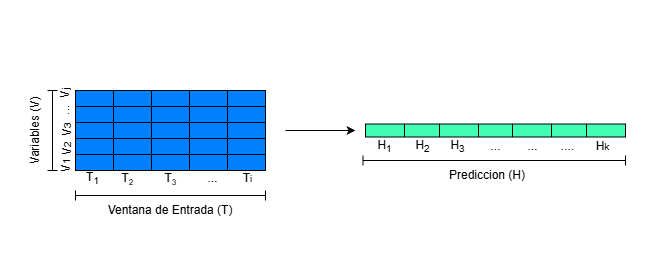

The diagram above was exported from draw.io. Its source (the exported page's mxGraphModel, read from the mxfile embedded in the PNG):
<mxGraphModel dx="1722" dy="948" grid="1" gridSize="10" guides="1" tooltips="1" connect="1" arrows="1" fold="1" page="1" pageScale="1" pageWidth="850" pageHeight="1100" math="0" shadow="0">
  <root>
    <mxCell id="0" />
    <mxCell id="1" parent="0" />
    <mxCell id="zCecewd60ruOm78huhE7-40" value="" style="shape=table;startSize=0;container=1;collapsible=0;childLayout=tableLayout;fontSize=16;gradientColor=none;fillColor=#007FFF;" vertex="1" parent="1">
      <mxGeometry x="100" y="210" width="190" height="80" as="geometry" />
    </mxCell>
    <mxCell id="zCecewd60ruOm78huhE7-65" style="shape=tableRow;horizontal=0;startSize=0;swimlaneHead=0;swimlaneBody=0;strokeColor=inherit;top=0;left=0;bottom=0;right=0;collapsible=0;dropTarget=0;fillColor=none;points=[[0,0.5],[1,0.5]];portConstraint=eastwest;fontSize=16;" vertex="1" parent="zCecewd60ruOm78huhE7-40">
      <mxGeometry width="190" height="16" as="geometry" />
    </mxCell>
    <mxCell id="zCecewd60ruOm78huhE7-66" style="shape=partialRectangle;html=1;whiteSpace=wrap;connectable=0;strokeColor=inherit;overflow=hidden;fillColor=none;top=0;left=0;bottom=0;right=0;pointerEvents=1;fontSize=16;" vertex="1" parent="zCecewd60ruOm78huhE7-65">
      <mxGeometry width="38" height="16" as="geometry">
        <mxRectangle width="38" height="16" as="alternateBounds" />
      </mxGeometry>
    </mxCell>
    <mxCell id="zCecewd60ruOm78huhE7-67" style="shape=partialRectangle;html=1;whiteSpace=wrap;connectable=0;strokeColor=inherit;overflow=hidden;fillColor=none;top=0;left=0;bottom=0;right=0;pointerEvents=1;fontSize=16;" vertex="1" parent="zCecewd60ruOm78huhE7-65">
      <mxGeometry x="38" width="38" height="16" as="geometry">
        <mxRectangle width="38" height="16" as="alternateBounds" />
      </mxGeometry>
    </mxCell>
    <mxCell id="zCecewd60ruOm78huhE7-68" style="shape=partialRectangle;html=1;whiteSpace=wrap;connectable=0;strokeColor=inherit;overflow=hidden;fillColor=none;top=0;left=0;bottom=0;right=0;pointerEvents=1;fontSize=16;" vertex="1" parent="zCecewd60ruOm78huhE7-65">
      <mxGeometry x="76" width="38" height="16" as="geometry">
        <mxRectangle width="38" height="16" as="alternateBounds" />
      </mxGeometry>
    </mxCell>
    <mxCell id="zCecewd60ruOm78huhE7-69" style="shape=partialRectangle;html=1;whiteSpace=wrap;connectable=0;strokeColor=inherit;overflow=hidden;fillColor=none;top=0;left=0;bottom=0;right=0;pointerEvents=1;fontSize=16;" vertex="1" parent="zCecewd60ruOm78huhE7-65">
      <mxGeometry x="114" width="38" height="16" as="geometry">
        <mxRectangle width="38" height="16" as="alternateBounds" />
      </mxGeometry>
    </mxCell>
    <mxCell id="zCecewd60ruOm78huhE7-70" style="shape=partialRectangle;html=1;whiteSpace=wrap;connectable=0;strokeColor=inherit;overflow=hidden;fillColor=none;top=0;left=0;bottom=0;right=0;pointerEvents=1;fontSize=16;" vertex="1" parent="zCecewd60ruOm78huhE7-65">
      <mxGeometry x="152" width="38" height="16" as="geometry">
        <mxRectangle width="38" height="16" as="alternateBounds" />
      </mxGeometry>
    </mxCell>
    <mxCell id="zCecewd60ruOm78huhE7-59" style="shape=tableRow;horizontal=0;startSize=0;swimlaneHead=0;swimlaneBody=0;strokeColor=inherit;top=0;left=0;bottom=0;right=0;collapsible=0;dropTarget=0;fillColor=none;points=[[0,0.5],[1,0.5]];portConstraint=eastwest;fontSize=16;" vertex="1" parent="zCecewd60ruOm78huhE7-40">
      <mxGeometry y="16" width="190" height="16" as="geometry" />
    </mxCell>
    <mxCell id="zCecewd60ruOm78huhE7-60" style="shape=partialRectangle;html=1;whiteSpace=wrap;connectable=0;strokeColor=inherit;overflow=hidden;fillColor=none;top=0;left=0;bottom=0;right=0;pointerEvents=1;fontSize=16;" vertex="1" parent="zCecewd60ruOm78huhE7-59">
      <mxGeometry width="38" height="16" as="geometry">
        <mxRectangle width="38" height="16" as="alternateBounds" />
      </mxGeometry>
    </mxCell>
    <mxCell id="zCecewd60ruOm78huhE7-61" style="shape=partialRectangle;html=1;whiteSpace=wrap;connectable=0;strokeColor=inherit;overflow=hidden;fillColor=none;top=0;left=0;bottom=0;right=0;pointerEvents=1;fontSize=16;" vertex="1" parent="zCecewd60ruOm78huhE7-59">
      <mxGeometry x="38" width="38" height="16" as="geometry">
        <mxRectangle width="38" height="16" as="alternateBounds" />
      </mxGeometry>
    </mxCell>
    <mxCell id="zCecewd60ruOm78huhE7-62" style="shape=partialRectangle;html=1;whiteSpace=wrap;connectable=0;strokeColor=inherit;overflow=hidden;fillColor=none;top=0;left=0;bottom=0;right=0;pointerEvents=1;fontSize=16;" vertex="1" parent="zCecewd60ruOm78huhE7-59">
      <mxGeometry x="76" width="38" height="16" as="geometry">
        <mxRectangle width="38" height="16" as="alternateBounds" />
      </mxGeometry>
    </mxCell>
    <mxCell id="zCecewd60ruOm78huhE7-63" style="shape=partialRectangle;html=1;whiteSpace=wrap;connectable=0;strokeColor=inherit;overflow=hidden;fillColor=none;top=0;left=0;bottom=0;right=0;pointerEvents=1;fontSize=16;" vertex="1" parent="zCecewd60ruOm78huhE7-59">
      <mxGeometry x="114" width="38" height="16" as="geometry">
        <mxRectangle width="38" height="16" as="alternateBounds" />
      </mxGeometry>
    </mxCell>
    <mxCell id="zCecewd60ruOm78huhE7-64" style="shape=partialRectangle;html=1;whiteSpace=wrap;connectable=0;strokeColor=inherit;overflow=hidden;fillColor=none;top=0;left=0;bottom=0;right=0;pointerEvents=1;fontSize=16;" vertex="1" parent="zCecewd60ruOm78huhE7-59">
      <mxGeometry x="152" width="38" height="16" as="geometry">
        <mxRectangle width="38" height="16" as="alternateBounds" />
      </mxGeometry>
    </mxCell>
    <mxCell id="zCecewd60ruOm78huhE7-41" value="" style="shape=tableRow;horizontal=0;startSize=0;swimlaneHead=0;swimlaneBody=0;strokeColor=inherit;top=0;left=0;bottom=0;right=0;collapsible=0;dropTarget=0;fillColor=none;points=[[0,0.5],[1,0.5]];portConstraint=eastwest;fontSize=16;" vertex="1" parent="zCecewd60ruOm78huhE7-40">
      <mxGeometry y="32" width="190" height="16" as="geometry" />
    </mxCell>
    <mxCell id="zCecewd60ruOm78huhE7-42" value="" style="shape=partialRectangle;html=1;whiteSpace=wrap;connectable=0;strokeColor=inherit;overflow=hidden;fillColor=none;top=0;left=0;bottom=0;right=0;pointerEvents=1;fontSize=16;" vertex="1" parent="zCecewd60ruOm78huhE7-41">
      <mxGeometry width="38" height="16" as="geometry">
        <mxRectangle width="38" height="16" as="alternateBounds" />
      </mxGeometry>
    </mxCell>
    <mxCell id="zCecewd60ruOm78huhE7-43" value="" style="shape=partialRectangle;html=1;whiteSpace=wrap;connectable=0;strokeColor=inherit;overflow=hidden;fillColor=none;top=0;left=0;bottom=0;right=0;pointerEvents=1;fontSize=16;" vertex="1" parent="zCecewd60ruOm78huhE7-41">
      <mxGeometry x="38" width="38" height="16" as="geometry">
        <mxRectangle width="38" height="16" as="alternateBounds" />
      </mxGeometry>
    </mxCell>
    <mxCell id="zCecewd60ruOm78huhE7-44" value="" style="shape=partialRectangle;html=1;whiteSpace=wrap;connectable=0;strokeColor=inherit;overflow=hidden;fillColor=none;top=0;left=0;bottom=0;right=0;pointerEvents=1;fontSize=16;" vertex="1" parent="zCecewd60ruOm78huhE7-41">
      <mxGeometry x="76" width="38" height="16" as="geometry">
        <mxRectangle width="38" height="16" as="alternateBounds" />
      </mxGeometry>
    </mxCell>
    <mxCell id="zCecewd60ruOm78huhE7-53" style="shape=partialRectangle;html=1;whiteSpace=wrap;connectable=0;strokeColor=inherit;overflow=hidden;fillColor=none;top=0;left=0;bottom=0;right=0;pointerEvents=1;fontSize=16;" vertex="1" parent="zCecewd60ruOm78huhE7-41">
      <mxGeometry x="114" width="38" height="16" as="geometry">
        <mxRectangle width="38" height="16" as="alternateBounds" />
      </mxGeometry>
    </mxCell>
    <mxCell id="zCecewd60ruOm78huhE7-56" style="shape=partialRectangle;html=1;whiteSpace=wrap;connectable=0;strokeColor=inherit;overflow=hidden;fillColor=none;top=0;left=0;bottom=0;right=0;pointerEvents=1;fontSize=16;" vertex="1" parent="zCecewd60ruOm78huhE7-41">
      <mxGeometry x="152" width="38" height="16" as="geometry">
        <mxRectangle width="38" height="16" as="alternateBounds" />
      </mxGeometry>
    </mxCell>
    <mxCell id="zCecewd60ruOm78huhE7-45" value="" style="shape=tableRow;horizontal=0;startSize=0;swimlaneHead=0;swimlaneBody=0;strokeColor=inherit;top=0;left=0;bottom=0;right=0;collapsible=0;dropTarget=0;fillColor=none;points=[[0,0.5],[1,0.5]];portConstraint=eastwest;fontSize=16;" vertex="1" parent="zCecewd60ruOm78huhE7-40">
      <mxGeometry y="48" width="190" height="16" as="geometry" />
    </mxCell>
    <mxCell id="zCecewd60ruOm78huhE7-46" value="" style="shape=partialRectangle;html=1;whiteSpace=wrap;connectable=0;strokeColor=inherit;overflow=hidden;fillColor=none;top=0;left=0;bottom=0;right=0;pointerEvents=1;fontSize=16;" vertex="1" parent="zCecewd60ruOm78huhE7-45">
      <mxGeometry width="38" height="16" as="geometry">
        <mxRectangle width="38" height="16" as="alternateBounds" />
      </mxGeometry>
    </mxCell>
    <mxCell id="zCecewd60ruOm78huhE7-47" value="" style="shape=partialRectangle;html=1;whiteSpace=wrap;connectable=0;strokeColor=inherit;overflow=hidden;fillColor=none;top=0;left=0;bottom=0;right=0;pointerEvents=1;fontSize=16;" vertex="1" parent="zCecewd60ruOm78huhE7-45">
      <mxGeometry x="38" width="38" height="16" as="geometry">
        <mxRectangle width="38" height="16" as="alternateBounds" />
      </mxGeometry>
    </mxCell>
    <mxCell id="zCecewd60ruOm78huhE7-48" value="" style="shape=partialRectangle;html=1;whiteSpace=wrap;connectable=0;strokeColor=inherit;overflow=hidden;fillColor=none;top=0;left=0;bottom=0;right=0;pointerEvents=1;fontSize=16;" vertex="1" parent="zCecewd60ruOm78huhE7-45">
      <mxGeometry x="76" width="38" height="16" as="geometry">
        <mxRectangle width="38" height="16" as="alternateBounds" />
      </mxGeometry>
    </mxCell>
    <mxCell id="zCecewd60ruOm78huhE7-54" style="shape=partialRectangle;html=1;whiteSpace=wrap;connectable=0;strokeColor=inherit;overflow=hidden;fillColor=none;top=0;left=0;bottom=0;right=0;pointerEvents=1;fontSize=16;" vertex="1" parent="zCecewd60ruOm78huhE7-45">
      <mxGeometry x="114" width="38" height="16" as="geometry">
        <mxRectangle width="38" height="16" as="alternateBounds" />
      </mxGeometry>
    </mxCell>
    <mxCell id="zCecewd60ruOm78huhE7-57" style="shape=partialRectangle;html=1;whiteSpace=wrap;connectable=0;strokeColor=inherit;overflow=hidden;fillColor=none;top=0;left=0;bottom=0;right=0;pointerEvents=1;fontSize=16;" vertex="1" parent="zCecewd60ruOm78huhE7-45">
      <mxGeometry x="152" width="38" height="16" as="geometry">
        <mxRectangle width="38" height="16" as="alternateBounds" />
      </mxGeometry>
    </mxCell>
    <mxCell id="zCecewd60ruOm78huhE7-49" value="" style="shape=tableRow;horizontal=0;startSize=0;swimlaneHead=0;swimlaneBody=0;strokeColor=inherit;top=0;left=0;bottom=0;right=0;collapsible=0;dropTarget=0;fillColor=none;points=[[0,0.5],[1,0.5]];portConstraint=eastwest;fontSize=16;" vertex="1" parent="zCecewd60ruOm78huhE7-40">
      <mxGeometry y="64" width="190" height="16" as="geometry" />
    </mxCell>
    <mxCell id="zCecewd60ruOm78huhE7-50" value="" style="shape=partialRectangle;html=1;whiteSpace=wrap;connectable=0;strokeColor=inherit;overflow=hidden;fillColor=none;top=0;left=0;bottom=0;right=0;pointerEvents=1;fontSize=16;" vertex="1" parent="zCecewd60ruOm78huhE7-49">
      <mxGeometry width="38" height="16" as="geometry">
        <mxRectangle width="38" height="16" as="alternateBounds" />
      </mxGeometry>
    </mxCell>
    <mxCell id="zCecewd60ruOm78huhE7-51" value="" style="shape=partialRectangle;html=1;whiteSpace=wrap;connectable=0;strokeColor=inherit;overflow=hidden;fillColor=none;top=0;left=0;bottom=0;right=0;pointerEvents=1;fontSize=16;" vertex="1" parent="zCecewd60ruOm78huhE7-49">
      <mxGeometry x="38" width="38" height="16" as="geometry">
        <mxRectangle width="38" height="16" as="alternateBounds" />
      </mxGeometry>
    </mxCell>
    <mxCell id="zCecewd60ruOm78huhE7-52" value="" style="shape=partialRectangle;html=1;whiteSpace=wrap;connectable=0;strokeColor=inherit;overflow=hidden;fillColor=none;top=0;left=0;bottom=0;right=0;pointerEvents=1;fontSize=16;" vertex="1" parent="zCecewd60ruOm78huhE7-49">
      <mxGeometry x="76" width="38" height="16" as="geometry">
        <mxRectangle width="38" height="16" as="alternateBounds" />
      </mxGeometry>
    </mxCell>
    <mxCell id="zCecewd60ruOm78huhE7-55" style="shape=partialRectangle;html=1;whiteSpace=wrap;connectable=0;strokeColor=inherit;overflow=hidden;fillColor=none;top=0;left=0;bottom=0;right=0;pointerEvents=1;fontSize=16;" vertex="1" parent="zCecewd60ruOm78huhE7-49">
      <mxGeometry x="114" width="38" height="16" as="geometry">
        <mxRectangle width="38" height="16" as="alternateBounds" />
      </mxGeometry>
    </mxCell>
    <mxCell id="zCecewd60ruOm78huhE7-58" style="shape=partialRectangle;html=1;whiteSpace=wrap;connectable=0;strokeColor=inherit;overflow=hidden;fillColor=none;top=0;left=0;bottom=0;right=0;pointerEvents=1;fontSize=16;" vertex="1" parent="zCecewd60ruOm78huhE7-49">
      <mxGeometry x="152" width="38" height="16" as="geometry">
        <mxRectangle width="38" height="16" as="alternateBounds" />
      </mxGeometry>
    </mxCell>
    <mxCell id="zCecewd60ruOm78huhE7-71" value="" style="shape=table;startSize=0;container=1;collapsible=0;childLayout=tableLayout;fontSize=16;fillColor=#41FFB3;" vertex="1" parent="1">
      <mxGeometry x="390" y="243.5" width="260" height="13" as="geometry" />
    </mxCell>
    <mxCell id="zCecewd60ruOm78huhE7-72" value="" style="shape=tableRow;horizontal=0;startSize=0;swimlaneHead=0;swimlaneBody=0;strokeColor=inherit;top=0;left=0;bottom=0;right=0;collapsible=0;dropTarget=0;fillColor=none;points=[[0,0.5],[1,0.5]];portConstraint=eastwest;fontSize=16;" vertex="1" parent="zCecewd60ruOm78huhE7-71">
      <mxGeometry width="260" height="13" as="geometry" />
    </mxCell>
    <mxCell id="zCecewd60ruOm78huhE7-95" style="shape=partialRectangle;html=1;whiteSpace=wrap;connectable=0;strokeColor=inherit;overflow=hidden;fillColor=none;top=0;left=0;bottom=0;right=0;pointerEvents=1;fontSize=16;" vertex="1" parent="zCecewd60ruOm78huhE7-72">
      <mxGeometry width="39" height="13" as="geometry">
        <mxRectangle width="39" height="13" as="alternateBounds" />
      </mxGeometry>
    </mxCell>
    <mxCell id="zCecewd60ruOm78huhE7-94" style="shape=partialRectangle;html=1;whiteSpace=wrap;connectable=0;strokeColor=inherit;overflow=hidden;fillColor=none;top=0;left=0;bottom=0;right=0;pointerEvents=1;fontSize=16;" vertex="1" parent="zCecewd60ruOm78huhE7-72">
      <mxGeometry x="39" width="35" height="13" as="geometry">
        <mxRectangle width="35" height="13" as="alternateBounds" />
      </mxGeometry>
    </mxCell>
    <mxCell id="zCecewd60ruOm78huhE7-93" style="shape=partialRectangle;html=1;whiteSpace=wrap;connectable=0;strokeColor=inherit;overflow=hidden;fillColor=none;top=0;left=0;bottom=0;right=0;pointerEvents=1;fontSize=16;" vertex="1" parent="zCecewd60ruOm78huhE7-72">
      <mxGeometry x="74" width="39" height="13" as="geometry">
        <mxRectangle width="39" height="13" as="alternateBounds" />
      </mxGeometry>
    </mxCell>
    <mxCell id="zCecewd60ruOm78huhE7-92" style="shape=partialRectangle;html=1;whiteSpace=wrap;connectable=0;strokeColor=inherit;overflow=hidden;fillColor=none;top=0;left=0;bottom=0;right=0;pointerEvents=1;fontSize=16;" vertex="1" parent="zCecewd60ruOm78huhE7-72">
      <mxGeometry x="113" width="34" height="13" as="geometry">
        <mxRectangle width="34" height="13" as="alternateBounds" />
      </mxGeometry>
    </mxCell>
    <mxCell id="zCecewd60ruOm78huhE7-73" value="" style="shape=partialRectangle;html=1;whiteSpace=wrap;connectable=0;strokeColor=inherit;overflow=hidden;fillColor=none;top=0;left=0;bottom=0;right=0;pointerEvents=1;fontSize=16;" vertex="1" parent="zCecewd60ruOm78huhE7-72">
      <mxGeometry x="147" width="39" height="13" as="geometry">
        <mxRectangle width="39" height="13" as="alternateBounds" />
      </mxGeometry>
    </mxCell>
    <mxCell id="zCecewd60ruOm78huhE7-74" value="" style="shape=partialRectangle;html=1;whiteSpace=wrap;connectable=0;strokeColor=inherit;overflow=hidden;fillColor=none;top=0;left=0;bottom=0;right=0;pointerEvents=1;fontSize=16;" vertex="1" parent="zCecewd60ruOm78huhE7-72">
      <mxGeometry x="186" width="35" height="13" as="geometry">
        <mxRectangle width="35" height="13" as="alternateBounds" />
      </mxGeometry>
    </mxCell>
    <mxCell id="zCecewd60ruOm78huhE7-75" value="" style="shape=partialRectangle;html=1;whiteSpace=wrap;connectable=0;strokeColor=inherit;overflow=hidden;fillColor=none;top=0;left=0;bottom=0;right=0;pointerEvents=1;fontSize=16;" vertex="1" parent="zCecewd60ruOm78huhE7-72">
      <mxGeometry x="221" width="39" height="13" as="geometry">
        <mxRectangle width="39" height="13" as="alternateBounds" />
      </mxGeometry>
    </mxCell>
    <mxCell id="zCecewd60ruOm78huhE7-96" value="" style="endArrow=classic;html=1;rounded=0;" edge="1" parent="1">
      <mxGeometry width="50" height="50" relative="1" as="geometry">
        <mxPoint x="310" y="250" as="sourcePoint" />
        <mxPoint x="380" y="250" as="targetPoint" />
      </mxGeometry>
    </mxCell>
    <mxCell id="zCecewd60ruOm78huhE7-97" value="" style="shape=crossbar;whiteSpace=wrap;html=1;rounded=1;" vertex="1" parent="1">
      <mxGeometry x="100" y="310" width="190" height="10" as="geometry" />
    </mxCell>
    <mxCell id="zCecewd60ruOm78huhE7-98" value="Ventana de Entrada (T)" style="text;html=1;whiteSpace=wrap;strokeColor=none;fillColor=none;align=center;verticalAlign=middle;rounded=0;" vertex="1" parent="1">
      <mxGeometry x="85" y="315" width="220" height="30" as="geometry" />
    </mxCell>
    <mxCell id="zCecewd60ruOm78huhE7-99" value="" style="shape=crossbar;whiteSpace=wrap;html=1;rounded=1;direction=south;" vertex="1" parent="1">
      <mxGeometry x="72" y="210" width="10" height="80" as="geometry" />
    </mxCell>
    <mxCell id="zCecewd60ruOm78huhE7-100" value="Variables (V)" style="text;html=1;whiteSpace=wrap;strokeColor=none;fillColor=none;align=center;verticalAlign=middle;rounded=0;rotation=-90;" vertex="1" parent="1">
      <mxGeometry x="-50" y="235" width="220" height="30" as="geometry" />
    </mxCell>
    <mxCell id="zCecewd60ruOm78huhE7-102" value="T&lt;sub&gt;1&lt;/sub&gt;" style="text;html=1;whiteSpace=wrap;strokeColor=none;fillColor=none;align=center;verticalAlign=middle;rounded=0;" vertex="1" parent="1">
      <mxGeometry x="100" y="293" width="35" height="10" as="geometry" />
    </mxCell>
    <mxCell id="zCecewd60ruOm78huhE7-104" value="T&lt;span style=&quot;font-size: 10px;&quot;&gt;&lt;sub&gt;2&lt;/sub&gt;&lt;/span&gt;" style="text;html=1;whiteSpace=wrap;strokeColor=none;fillColor=none;align=center;verticalAlign=middle;rounded=0;" vertex="1" parent="1">
      <mxGeometry x="135" y="293" width="35" height="10" as="geometry" />
    </mxCell>
    <mxCell id="zCecewd60ruOm78huhE7-105" value="T&lt;span style=&quot;font-size: 10px;&quot;&gt;&lt;sub&gt;3&lt;/sub&gt;&lt;/span&gt;" style="text;html=1;whiteSpace=wrap;strokeColor=none;fillColor=none;align=center;verticalAlign=middle;rounded=0;" vertex="1" parent="1">
      <mxGeometry x="177.5" y="293" width="35" height="10" as="geometry" />
    </mxCell>
    <mxCell id="zCecewd60ruOm78huhE7-107" value="T&lt;span style=&quot;font-size: 10px;&quot;&gt;i&lt;/span&gt;" style="text;html=1;whiteSpace=wrap;strokeColor=none;fillColor=none;align=center;verticalAlign=middle;rounded=0;" vertex="1" parent="1">
      <mxGeometry x="255" y="293" width="35" height="10" as="geometry" />
    </mxCell>
    <mxCell id="zCecewd60ruOm78huhE7-108" value="V&lt;span style=&quot;font-size: 10px;&quot;&gt;j&lt;/span&gt;" style="text;html=1;whiteSpace=wrap;strokeColor=none;fillColor=none;align=center;verticalAlign=middle;rounded=0;rotation=-90;" vertex="1" parent="1">
      <mxGeometry x="80.5" y="208.5" width="18" height="10" as="geometry" />
    </mxCell>
    <mxCell id="zCecewd60ruOm78huhE7-109" value="..." style="text;html=1;whiteSpace=wrap;strokeColor=none;fillColor=none;align=center;verticalAlign=middle;rounded=0;rotation=-90;" vertex="1" parent="1">
      <mxGeometry x="80.5" y="225" width="18" height="10" as="geometry" />
    </mxCell>
    <mxCell id="zCecewd60ruOm78huhE7-110" value="&lt;sub&gt;&lt;span style=&quot;font-size: 12px;&quot;&gt;V&lt;/span&gt;3&lt;/sub&gt;" style="text;html=1;whiteSpace=wrap;strokeColor=none;fillColor=none;align=center;verticalAlign=middle;rounded=0;rotation=-90;" vertex="1" parent="1">
      <mxGeometry x="80.5" y="245" width="18" height="10" as="geometry" />
    </mxCell>
    <mxCell id="zCecewd60ruOm78huhE7-111" value="&lt;sub&gt;&lt;span style=&quot;font-size: 12px;&quot;&gt;V&lt;/span&gt;2&lt;/sub&gt;" style="text;html=1;whiteSpace=wrap;strokeColor=none;fillColor=none;align=center;verticalAlign=middle;rounded=0;rotation=-90;" vertex="1" parent="1">
      <mxGeometry x="80.5" y="264" width="18" height="10" as="geometry" />
    </mxCell>
    <mxCell id="zCecewd60ruOm78huhE7-112" value="&lt;sub&gt;&lt;span style=&quot;font-size: 12px;&quot;&gt;V&lt;/span&gt;1&lt;/sub&gt;" style="text;html=1;whiteSpace=wrap;strokeColor=none;fillColor=none;align=center;verticalAlign=middle;rounded=0;rotation=-90;" vertex="1" parent="1">
      <mxGeometry x="80" y="280" width="18" height="10" as="geometry" />
    </mxCell>
    <mxCell id="zCecewd60ruOm78huhE7-113" value="..." style="text;html=1;whiteSpace=wrap;strokeColor=none;fillColor=none;align=center;verticalAlign=middle;rounded=0;" vertex="1" parent="1">
      <mxGeometry x="220" y="293" width="35" height="10" as="geometry" />
    </mxCell>
    <mxCell id="zCecewd60ruOm78huhE7-115" value="H&lt;sub&gt;1&lt;/sub&gt;" style="text;html=1;whiteSpace=wrap;strokeColor=none;fillColor=none;align=center;verticalAlign=middle;rounded=0;" vertex="1" parent="1">
      <mxGeometry x="392" y="261" width="35" height="10" as="geometry" />
    </mxCell>
    <mxCell id="zCecewd60ruOm78huhE7-116" value="H&lt;sub&gt;2&lt;/sub&gt;" style="text;html=1;whiteSpace=wrap;strokeColor=none;fillColor=none;align=center;verticalAlign=middle;rounded=0;" vertex="1" parent="1">
      <mxGeometry x="430" y="261" width="35" height="10" as="geometry" />
    </mxCell>
    <mxCell id="zCecewd60ruOm78huhE7-117" value="H&lt;sub&gt;3&lt;/sub&gt;" style="text;html=1;whiteSpace=wrap;strokeColor=none;fillColor=none;align=center;verticalAlign=middle;rounded=0;" vertex="1" parent="1">
      <mxGeometry x="465" y="261" width="35" height="10" as="geometry" />
    </mxCell>
    <mxCell id="zCecewd60ruOm78huhE7-118" value="..." style="text;html=1;whiteSpace=wrap;strokeColor=none;fillColor=none;align=center;verticalAlign=middle;rounded=0;" vertex="1" parent="1">
      <mxGeometry x="502.5" y="261" width="35" height="10" as="geometry" />
    </mxCell>
    <mxCell id="zCecewd60ruOm78huhE7-119" value="..." style="text;html=1;whiteSpace=wrap;strokeColor=none;fillColor=none;align=center;verticalAlign=middle;rounded=0;" vertex="1" parent="1">
      <mxGeometry x="540" y="261" width="35" height="10" as="geometry" />
    </mxCell>
    <mxCell id="zCecewd60ruOm78huhE7-120" value="...." style="text;html=1;whiteSpace=wrap;strokeColor=none;fillColor=none;align=center;verticalAlign=middle;rounded=0;" vertex="1" parent="1">
      <mxGeometry x="575" y="261" width="35" height="10" as="geometry" />
    </mxCell>
    <mxCell id="zCecewd60ruOm78huhE7-121" value="H&lt;span style=&quot;font-size: 10px;&quot;&gt;k&lt;/span&gt;" style="text;html=1;whiteSpace=wrap;strokeColor=none;fillColor=none;align=center;verticalAlign=middle;rounded=0;" vertex="1" parent="1">
      <mxGeometry x="610" y="261" width="35" height="10" as="geometry" />
    </mxCell>
    <mxCell id="zCecewd60ruOm78huhE7-122" value="" style="shape=crossbar;whiteSpace=wrap;html=1;rounded=1;" vertex="1" parent="1">
      <mxGeometry x="387.5" y="275" width="262.5" height="10" as="geometry" />
    </mxCell>
    <mxCell id="zCecewd60ruOm78huhE7-123" value="Prediccion (H)" style="text;html=1;whiteSpace=wrap;strokeColor=none;fillColor=none;align=center;verticalAlign=middle;rounded=0;" vertex="1" parent="1">
      <mxGeometry x="372.5" y="280" width="277.5" height="30" as="geometry" />
    </mxCell>
  </root>
</mxGraphModel>